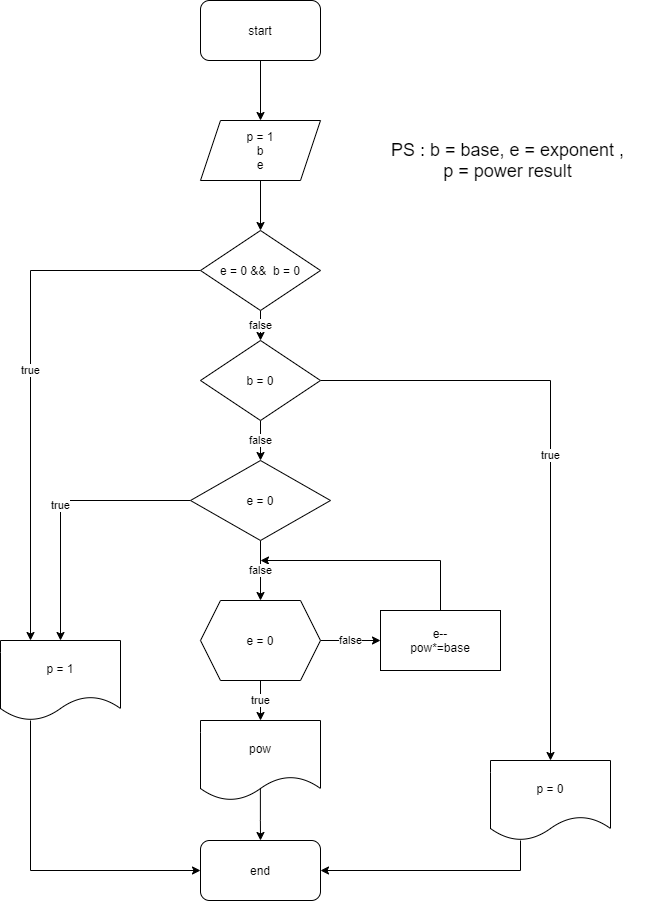

The diagram above was exported from draw.io. Its source (the exported page's mxGraphModel, read from the mxfile embedded in the PNG):
<mxGraphModel dx="2302" dy="2178" grid="1" gridSize="10" guides="1" tooltips="1" connect="1" arrows="1" fold="1" page="1" pageScale="1" pageWidth="850" pageHeight="1100" math="0" shadow="0">
  <root>
    <mxCell id="0" />
    <mxCell id="1" parent="0" />
    <mxCell id="h8cfciv3elToMFJl07rA-4" style="edgeStyle=orthogonalEdgeStyle;rounded=0;orthogonalLoop=1;jettySize=auto;html=1;entryX=0.5;entryY=0;entryDx=0;entryDy=0;" edge="1" parent="1" source="h8cfciv3elToMFJl07rA-1" target="h8cfciv3elToMFJl07rA-3">
      <mxGeometry relative="1" as="geometry" />
    </mxCell>
    <mxCell id="h8cfciv3elToMFJl07rA-1" value="start" style="rounded=1;whiteSpace=wrap;html=1;" vertex="1" parent="1">
      <mxGeometry x="360" y="-360" width="120" height="60" as="geometry" />
    </mxCell>
    <mxCell id="h8cfciv3elToMFJl07rA-34" style="edgeStyle=orthogonalEdgeStyle;rounded=0;orthogonalLoop=1;jettySize=auto;html=1;entryX=0.5;entryY=0;entryDx=0;entryDy=0;" edge="1" parent="1" source="h8cfciv3elToMFJl07rA-3" target="h8cfciv3elToMFJl07rA-31">
      <mxGeometry relative="1" as="geometry" />
    </mxCell>
    <mxCell id="h8cfciv3elToMFJl07rA-3" value="p = 1&lt;br&gt;b&lt;br&gt;e" style="shape=parallelogram;perimeter=parallelogramPerimeter;whiteSpace=wrap;html=1;fixedSize=1;" vertex="1" parent="1">
      <mxGeometry x="360" y="-240" width="120" height="60" as="geometry" />
    </mxCell>
    <mxCell id="h8cfciv3elToMFJl07rA-7" value="false" style="edgeStyle=orthogonalEdgeStyle;rounded=0;orthogonalLoop=1;jettySize=auto;html=1;" edge="1" parent="1" source="h8cfciv3elToMFJl07rA-6" target="h8cfciv3elToMFJl07rA-8">
      <mxGeometry relative="1" as="geometry">
        <mxPoint x="540" y="280" as="targetPoint" />
      </mxGeometry>
    </mxCell>
    <mxCell id="h8cfciv3elToMFJl07rA-20" value="true" style="edgeStyle=orthogonalEdgeStyle;rounded=0;orthogonalLoop=1;jettySize=auto;html=1;entryX=0.5;entryY=0;entryDx=0;entryDy=0;" edge="1" parent="1" source="h8cfciv3elToMFJl07rA-6" target="h8cfciv3elToMFJl07rA-11">
      <mxGeometry relative="1" as="geometry" />
    </mxCell>
    <mxCell id="h8cfciv3elToMFJl07rA-6" value="e = 0" style="shape=hexagon;perimeter=hexagonPerimeter2;whiteSpace=wrap;html=1;fixedSize=1;" vertex="1" parent="1">
      <mxGeometry x="360" y="240" width="120" height="80" as="geometry" />
    </mxCell>
    <mxCell id="h8cfciv3elToMFJl07rA-26" style="edgeStyle=orthogonalEdgeStyle;rounded=0;orthogonalLoop=1;jettySize=auto;html=1;" edge="1" parent="1" source="h8cfciv3elToMFJl07rA-8">
      <mxGeometry relative="1" as="geometry">
        <mxPoint x="420" y="200" as="targetPoint" />
        <Array as="points">
          <mxPoint x="600" y="200" />
        </Array>
      </mxGeometry>
    </mxCell>
    <mxCell id="h8cfciv3elToMFJl07rA-8" value="e--&lt;br&gt;pow*=base" style="rounded=0;whiteSpace=wrap;html=1;" vertex="1" parent="1">
      <mxGeometry x="540" y="250" width="120" height="60" as="geometry" />
    </mxCell>
    <mxCell id="h8cfciv3elToMFJl07rA-17" style="edgeStyle=orthogonalEdgeStyle;rounded=0;orthogonalLoop=1;jettySize=auto;html=1;exitX=0.499;exitY=0.841;exitDx=0;exitDy=0;exitPerimeter=0;" edge="1" parent="1" source="h8cfciv3elToMFJl07rA-11" target="h8cfciv3elToMFJl07rA-15">
      <mxGeometry relative="1" as="geometry" />
    </mxCell>
    <mxCell id="h8cfciv3elToMFJl07rA-11" value="pow" style="shape=document;whiteSpace=wrap;html=1;boundedLbl=1;" vertex="1" parent="1">
      <mxGeometry x="360" y="360" width="120" height="80" as="geometry" />
    </mxCell>
    <mxCell id="h8cfciv3elToMFJl07rA-15" value="end" style="rounded=1;whiteSpace=wrap;html=1;" vertex="1" parent="1">
      <mxGeometry x="360" y="480" width="120" height="60" as="geometry" />
    </mxCell>
    <mxCell id="h8cfciv3elToMFJl07rA-16" value="&lt;font style=&quot;font-size: 18px&quot;&gt;PS : b = base, e = exponent , &lt;br&gt;p = power result&amp;nbsp;&lt;/font&gt;" style="text;html=1;strokeColor=none;fillColor=none;align=center;verticalAlign=middle;whiteSpace=wrap;rounded=0;" vertex="1" parent="1">
      <mxGeometry x="520" y="-220" width="300" height="40" as="geometry" />
    </mxCell>
    <mxCell id="h8cfciv3elToMFJl07rA-22" value="false" style="edgeStyle=orthogonalEdgeStyle;rounded=0;orthogonalLoop=1;jettySize=auto;html=1;entryX=0.5;entryY=0;entryDx=0;entryDy=0;" edge="1" parent="1" source="h8cfciv3elToMFJl07rA-21" target="h8cfciv3elToMFJl07rA-6">
      <mxGeometry relative="1" as="geometry" />
    </mxCell>
    <mxCell id="h8cfciv3elToMFJl07rA-23" value="true" style="edgeStyle=orthogonalEdgeStyle;rounded=0;orthogonalLoop=1;jettySize=auto;html=1;" edge="1" parent="1" source="h8cfciv3elToMFJl07rA-21" target="h8cfciv3elToMFJl07rA-24">
      <mxGeometry relative="1" as="geometry">
        <mxPoint x="220" y="340" as="targetPoint" />
      </mxGeometry>
    </mxCell>
    <mxCell id="h8cfciv3elToMFJl07rA-21" value="e = 0" style="rhombus;whiteSpace=wrap;html=1;" vertex="1" parent="1">
      <mxGeometry x="350" y="100" width="140" height="80" as="geometry" />
    </mxCell>
    <mxCell id="h8cfciv3elToMFJl07rA-25" style="edgeStyle=orthogonalEdgeStyle;rounded=0;orthogonalLoop=1;jettySize=auto;html=1;entryX=0;entryY=0.5;entryDx=0;entryDy=0;" edge="1" parent="1" source="h8cfciv3elToMFJl07rA-24" target="h8cfciv3elToMFJl07rA-15">
      <mxGeometry relative="1" as="geometry">
        <Array as="points">
          <mxPoint x="190" y="510" />
        </Array>
      </mxGeometry>
    </mxCell>
    <mxCell id="h8cfciv3elToMFJl07rA-24" value="p = 1" style="shape=document;whiteSpace=wrap;html=1;boundedLbl=1;" vertex="1" parent="1">
      <mxGeometry x="160" y="280" width="120" height="80" as="geometry" />
    </mxCell>
    <mxCell id="h8cfciv3elToMFJl07rA-30" value="false" style="edgeStyle=orthogonalEdgeStyle;rounded=0;orthogonalLoop=1;jettySize=auto;html=1;entryX=0.5;entryY=0;entryDx=0;entryDy=0;" edge="1" parent="1" source="h8cfciv3elToMFJl07rA-28" target="h8cfciv3elToMFJl07rA-21">
      <mxGeometry relative="1" as="geometry" />
    </mxCell>
    <mxCell id="h8cfciv3elToMFJl07rA-37" value="true" style="edgeStyle=orthogonalEdgeStyle;rounded=0;orthogonalLoop=1;jettySize=auto;html=1;" edge="1" parent="1" source="h8cfciv3elToMFJl07rA-28" target="h8cfciv3elToMFJl07rA-38">
      <mxGeometry relative="1" as="geometry">
        <mxPoint x="710" y="440" as="targetPoint" />
      </mxGeometry>
    </mxCell>
    <mxCell id="h8cfciv3elToMFJl07rA-28" value="b = 0" style="rhombus;whiteSpace=wrap;html=1;" vertex="1" parent="1">
      <mxGeometry x="360" y="-20" width="120" height="80" as="geometry" />
    </mxCell>
    <mxCell id="h8cfciv3elToMFJl07rA-32" value="true" style="edgeStyle=orthogonalEdgeStyle;rounded=0;orthogonalLoop=1;jettySize=auto;html=1;entryX=0.25;entryY=0;entryDx=0;entryDy=0;" edge="1" parent="1" source="h8cfciv3elToMFJl07rA-31" target="h8cfciv3elToMFJl07rA-24">
      <mxGeometry relative="1" as="geometry" />
    </mxCell>
    <mxCell id="h8cfciv3elToMFJl07rA-36" value="false" style="edgeStyle=orthogonalEdgeStyle;rounded=0;orthogonalLoop=1;jettySize=auto;html=1;" edge="1" parent="1" source="h8cfciv3elToMFJl07rA-31" target="h8cfciv3elToMFJl07rA-28">
      <mxGeometry relative="1" as="geometry" />
    </mxCell>
    <mxCell id="h8cfciv3elToMFJl07rA-31" value="e = 0 &amp;amp;&amp;amp;&amp;nbsp; b = 0" style="rhombus;whiteSpace=wrap;html=1;" vertex="1" parent="1">
      <mxGeometry x="360" y="-130" width="120" height="80" as="geometry" />
    </mxCell>
    <mxCell id="h8cfciv3elToMFJl07rA-39" style="edgeStyle=orthogonalEdgeStyle;rounded=0;orthogonalLoop=1;jettySize=auto;html=1;entryX=1;entryY=0.5;entryDx=0;entryDy=0;" edge="1" parent="1" source="h8cfciv3elToMFJl07rA-38" target="h8cfciv3elToMFJl07rA-15">
      <mxGeometry relative="1" as="geometry">
        <Array as="points">
          <mxPoint x="680" y="510" />
        </Array>
      </mxGeometry>
    </mxCell>
    <mxCell id="h8cfciv3elToMFJl07rA-38" value="p = 0" style="shape=document;whiteSpace=wrap;html=1;boundedLbl=1;" vertex="1" parent="1">
      <mxGeometry x="650" y="400" width="120" height="80" as="geometry" />
    </mxCell>
  </root>
</mxGraphModel>